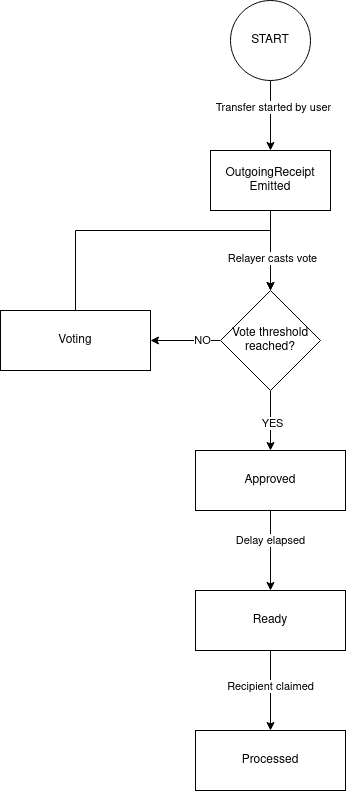

The diagram above was exported from draw.io. Its source (the exported page's mxGraphModel, read from the mxfile embedded in the PNG):
<mxGraphModel dx="2004" dy="1155" grid="1" gridSize="10" guides="1" tooltips="1" connect="1" arrows="1" fold="1" page="1" pageScale="1" pageWidth="850" pageHeight="1100" math="0" shadow="0">
  <root>
    <mxCell id="0" />
    <mxCell id="1" parent="0" />
    <mxCell id="ThhoCDmk1sT2gol-8KGn-10" value="" style="edgeStyle=orthogonalEdgeStyle;rounded=0;orthogonalLoop=1;jettySize=auto;html=1;" edge="1" parent="1" source="ThhoCDmk1sT2gol-8KGn-1" target="ThhoCDmk1sT2gol-8KGn-9">
      <mxGeometry relative="1" as="geometry" />
    </mxCell>
    <mxCell id="ThhoCDmk1sT2gol-8KGn-12" value="Transfer started by user" style="edgeLabel;html=1;align=center;verticalAlign=middle;resizable=0;points=[];" vertex="1" connectable="0" parent="ThhoCDmk1sT2gol-8KGn-10">
      <mxGeometry x="-0.2444" y="2" relative="1" as="geometry">
        <mxPoint as="offset" />
      </mxGeometry>
    </mxCell>
    <mxCell id="ThhoCDmk1sT2gol-8KGn-1" value="START" style="ellipse;whiteSpace=wrap;html=1;aspect=fixed;" vertex="1" parent="1">
      <mxGeometry x="280" y="50" width="80" height="80" as="geometry" />
    </mxCell>
    <mxCell id="ThhoCDmk1sT2gol-8KGn-23" style="edgeStyle=orthogonalEdgeStyle;rounded=0;orthogonalLoop=1;jettySize=auto;html=1;exitX=0.5;exitY=0;exitDx=0;exitDy=0;entryX=0.5;entryY=0;entryDx=0;entryDy=0;" edge="1" parent="1" source="ThhoCDmk1sT2gol-8KGn-3" target="ThhoCDmk1sT2gol-8KGn-4">
      <mxGeometry relative="1" as="geometry">
        <Array as="points">
          <mxPoint x="125" y="280" />
          <mxPoint x="320" y="280" />
        </Array>
      </mxGeometry>
    </mxCell>
    <mxCell id="ThhoCDmk1sT2gol-8KGn-3" value="Voting" style="rounded=0;whiteSpace=wrap;html=1;" vertex="1" parent="1">
      <mxGeometry x="50" y="360" width="150" height="60" as="geometry" />
    </mxCell>
    <mxCell id="ThhoCDmk1sT2gol-8KGn-14" value="" style="edgeStyle=orthogonalEdgeStyle;rounded=0;orthogonalLoop=1;jettySize=auto;html=1;" edge="1" parent="1" source="ThhoCDmk1sT2gol-8KGn-4" target="ThhoCDmk1sT2gol-8KGn-3">
      <mxGeometry relative="1" as="geometry" />
    </mxCell>
    <mxCell id="ThhoCDmk1sT2gol-8KGn-15" value="NO" style="edgeLabel;html=1;align=center;verticalAlign=middle;resizable=0;points=[];" vertex="1" connectable="0" parent="ThhoCDmk1sT2gol-8KGn-14">
      <mxGeometry x="-0.45" y="-1" relative="1" as="geometry">
        <mxPoint as="offset" />
      </mxGeometry>
    </mxCell>
    <mxCell id="ThhoCDmk1sT2gol-8KGn-24" style="edgeStyle=orthogonalEdgeStyle;rounded=0;orthogonalLoop=1;jettySize=auto;html=1;exitX=0.5;exitY=1;exitDx=0;exitDy=0;entryX=0.5;entryY=0;entryDx=0;entryDy=0;" edge="1" parent="1" source="ThhoCDmk1sT2gol-8KGn-4" target="ThhoCDmk1sT2gol-8KGn-5">
      <mxGeometry relative="1" as="geometry" />
    </mxCell>
    <mxCell id="ThhoCDmk1sT2gol-8KGn-25" value="YES" style="edgeLabel;html=1;align=center;verticalAlign=middle;resizable=0;points=[];" vertex="1" connectable="0" parent="ThhoCDmk1sT2gol-8KGn-24">
      <mxGeometry x="0.0667" y="1" relative="1" as="geometry">
        <mxPoint as="offset" />
      </mxGeometry>
    </mxCell>
    <mxCell id="ThhoCDmk1sT2gol-8KGn-4" value="&lt;div&gt;Vote threshold&lt;/div&gt;&lt;div&gt;reached?&lt;br&gt;&lt;/div&gt;" style="rhombus;whiteSpace=wrap;html=1;" vertex="1" parent="1">
      <mxGeometry x="270" y="340" width="100" height="100" as="geometry" />
    </mxCell>
    <mxCell id="ThhoCDmk1sT2gol-8KGn-26" style="edgeStyle=orthogonalEdgeStyle;rounded=0;orthogonalLoop=1;jettySize=auto;html=1;exitX=0.5;exitY=1;exitDx=0;exitDy=0;entryX=0.5;entryY=0;entryDx=0;entryDy=0;" edge="1" parent="1" source="ThhoCDmk1sT2gol-8KGn-5" target="ThhoCDmk1sT2gol-8KGn-6">
      <mxGeometry relative="1" as="geometry" />
    </mxCell>
    <mxCell id="ThhoCDmk1sT2gol-8KGn-27" value="Delay elapsed" style="edgeLabel;html=1;align=center;verticalAlign=middle;resizable=0;points=[];" vertex="1" connectable="0" parent="ThhoCDmk1sT2gol-8KGn-26">
      <mxGeometry x="-0.2667" y="-1" relative="1" as="geometry">
        <mxPoint as="offset" />
      </mxGeometry>
    </mxCell>
    <mxCell id="ThhoCDmk1sT2gol-8KGn-5" value="Approved" style="rounded=0;whiteSpace=wrap;html=1;" vertex="1" parent="1">
      <mxGeometry x="245" y="500" width="150" height="60" as="geometry" />
    </mxCell>
    <mxCell id="ThhoCDmk1sT2gol-8KGn-28" style="edgeStyle=orthogonalEdgeStyle;rounded=0;orthogonalLoop=1;jettySize=auto;html=1;exitX=0.5;exitY=1;exitDx=0;exitDy=0;entryX=0.5;entryY=0;entryDx=0;entryDy=0;" edge="1" parent="1" source="ThhoCDmk1sT2gol-8KGn-6" target="ThhoCDmk1sT2gol-8KGn-7">
      <mxGeometry relative="1" as="geometry" />
    </mxCell>
    <mxCell id="ThhoCDmk1sT2gol-8KGn-29" value="Recipient claimed" style="edgeLabel;html=1;align=center;verticalAlign=middle;resizable=0;points=[];" vertex="1" connectable="0" parent="ThhoCDmk1sT2gol-8KGn-28">
      <mxGeometry x="-0.125" y="-3" relative="1" as="geometry">
        <mxPoint x="2" as="offset" />
      </mxGeometry>
    </mxCell>
    <mxCell id="ThhoCDmk1sT2gol-8KGn-6" value="Ready" style="rounded=0;whiteSpace=wrap;html=1;" vertex="1" parent="1">
      <mxGeometry x="245" y="640" width="150" height="60" as="geometry" />
    </mxCell>
    <mxCell id="ThhoCDmk1sT2gol-8KGn-7" value="Processed" style="rounded=0;whiteSpace=wrap;html=1;" vertex="1" parent="1">
      <mxGeometry x="245" y="780" width="150" height="60" as="geometry" />
    </mxCell>
    <mxCell id="ThhoCDmk1sT2gol-8KGn-11" value="" style="edgeStyle=orthogonalEdgeStyle;rounded=0;orthogonalLoop=1;jettySize=auto;html=1;" edge="1" parent="1" source="ThhoCDmk1sT2gol-8KGn-9" target="ThhoCDmk1sT2gol-8KGn-4">
      <mxGeometry relative="1" as="geometry" />
    </mxCell>
    <mxCell id="ThhoCDmk1sT2gol-8KGn-13" value="Relayer casts vote" style="edgeLabel;html=1;align=center;verticalAlign=middle;resizable=0;points=[];" vertex="1" connectable="0" parent="ThhoCDmk1sT2gol-8KGn-11">
      <mxGeometry x="-0.1143" y="1" relative="1" as="geometry">
        <mxPoint y="12" as="offset" />
      </mxGeometry>
    </mxCell>
    <mxCell id="ThhoCDmk1sT2gol-8KGn-9" value="&lt;div&gt;OutgoingReceipt&lt;/div&gt;&lt;div&gt;Emitted&lt;/div&gt;" style="whiteSpace=wrap;html=1;" vertex="1" parent="1">
      <mxGeometry x="260" y="200" width="120" height="60" as="geometry" />
    </mxCell>
  </root>
</mxGraphModel>